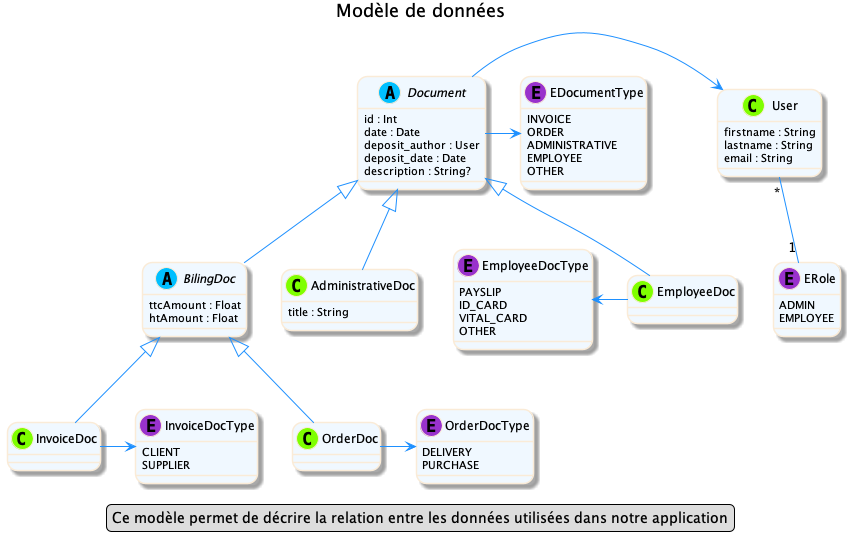

The diagram above was rendered by PlantUML. Its source (embedded in the PNG):
@startuml Class_Diagramm
skinparam roundcorner 20
skinparam class {
BackgroundColor AliceBlue
ArrowColor DodgerBlue
BorderColor AntiqueWhite
}
skinparam stereotypeCBackgroundColor Chartreuse
skinparam stereotypeABackgroundColor DeepSkyBlue
skinparam stereotypeEBackgroundColor DarkOrchid

title Modèle de données
legend Ce modèle permet de décrire la relation entre les données utilisées dans notre application

class User {
    firstname : String
    lastname : String
    email : String
    
}

enum ERole{
    ADMIN
    EMPLOYEE
}

abstract "Document" as Document{
    id : Int
    date : Date
    deposit_author : User
    deposit_date : Date 
    description : String? 
}

abstract BilingDoc {
    ttcAmount : Float 
    htAmount : Float 
}

class InvoiceDoc 

enum InvoiceDocType {
    CLIENT
    SUPPLIER
}

class OrderDoc 

enum OrderDocType {
    DELIVERY
    PURCHASE
}

class EmployeeDoc

enum EmployeeDocType {
    PAYSLIP
    ID_CARD
    VITAL_CARD
    OTHER
}

class AdministrativeDoc {
    title : String
}

enum EDocumentType{
    INVOICE
    ORDER
    ADMINISTRATIVE
    EMPLOYEE
    OTHER
}

User "*" -- "1" ERole
Document -> User

Document -> EDocumentType
Document <|-- BilingDoc
Document <|-- EmployeeDoc
Document <|-- AdministrativeDoc

BilingDoc <|-- InvoiceDoc
BilingDoc <|-- OrderDoc

InvoiceDoc -> InvoiceDocType
OrderDoc -> OrderDocType
EmployeeDocType <- EmployeeDoc

@enduml